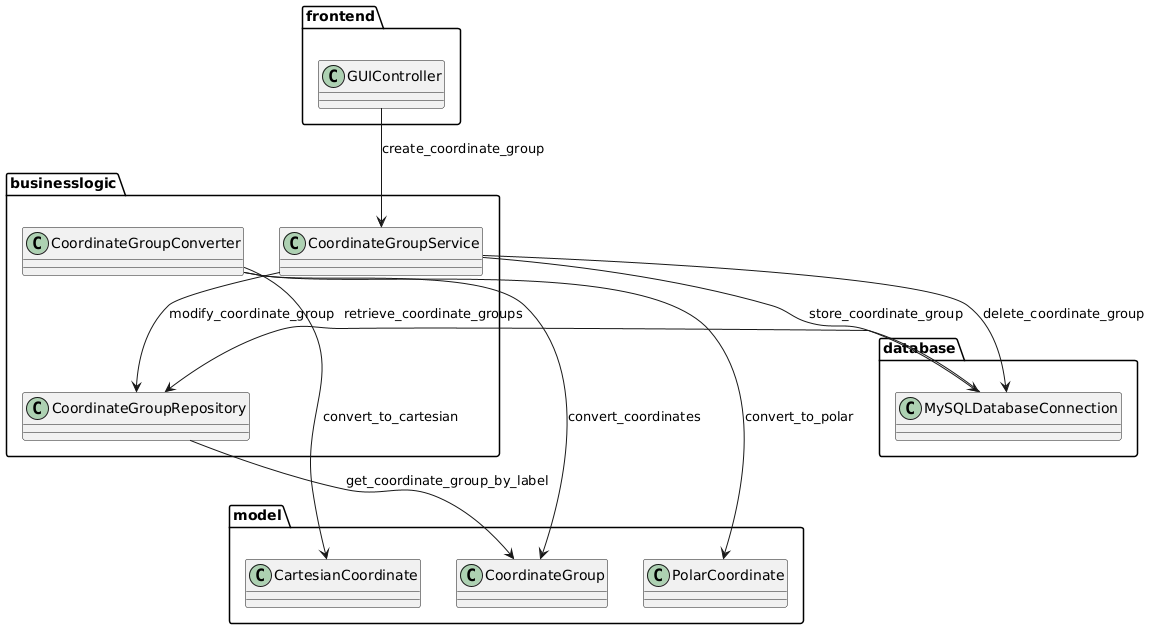

The diagram above was rendered by PlantUML. Its source (embedded in the PNG):
@startuml
package frontend {
  class GUIController
}

package database {
  class MySQLDatabaseConnection
}

package businesslogic {
  class CoordinateGroupRepository
  class CoordinateGroupConverter
  class CoordinateGroupService
}

package model {
  class CartesianCoordinate
  class PolarCoordinate
  class CoordinateGroup
}

GUIController --> CoordinateGroupService : create_coordinate_group
CoordinateGroupService --> MySQLDatabaseConnection : store_coordinate_group
MySQLDatabaseConnection --> CoordinateGroupRepository : retrieve_coordinate_groups

CoordinateGroupConverter --> CoordinateGroup : convert_coordinates
CoordinateGroupConverter --> CartesianCoordinate : convert_to_cartesian
CoordinateGroupConverter --> PolarCoordinate : convert_to_polar

CoordinateGroupService --> CoordinateGroupRepository : modify_coordinate_group
CoordinateGroupService --> MySQLDatabaseConnection : delete_coordinate_group

CoordinateGroupRepository --> CoordinateGroup : get_coordinate_group_by_label

@enduml